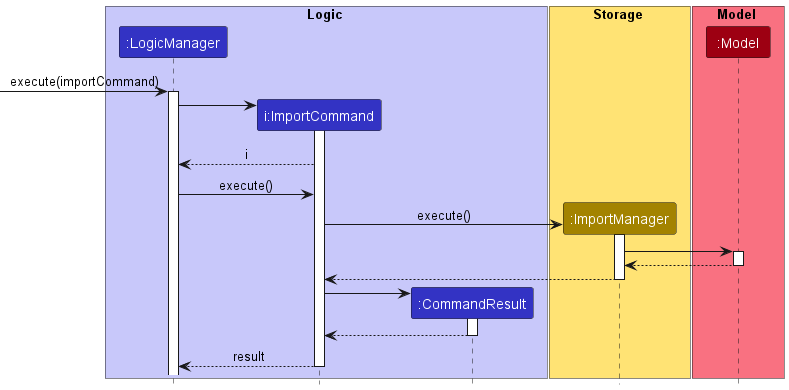

The diagram above was rendered by PlantUML. Its source (embedded in the PNG):
@startuml
!include style.puml

box Logic LOGIC_COLOR_T1
participant ":LogicManager" as LogicManager LOGIC_COLOR
participant "i:ImportCommand" as ImportCommand LOGIC_COLOR
participant ":CommandResult" as CommandResult LOGIC_COLOR
end box

box Storage STORAGE_COLOR_T1
participant ":ImportManager" as ImportManager STORAGE_COLOR
end box


box Model MODEL_COLOR_T1
participant ":Model" as Model MODEL_COLOR
end box

[-> LogicManager : execute(importCommand)
activate LogicManager
create ImportCommand
LogicManager -> ImportCommand

activate ImportCommand
ImportCommand --> LogicManager : i


LogicManager -> ImportCommand : execute()
create ImportManager
ImportCommand -> ImportManager : execute()

activate ImportManager
ImportManager -> Model


activate Model
Model --> ImportManager
deactivate Model
ImportManager --> ImportCommand
deactivate ImportManager

create CommandResult
ImportCommand -> CommandResult
activate CommandResult

CommandResult --> ImportCommand
deactivate CommandResult

ImportCommand --> LogicManager : result
deactivate ImportCommand





@enduml